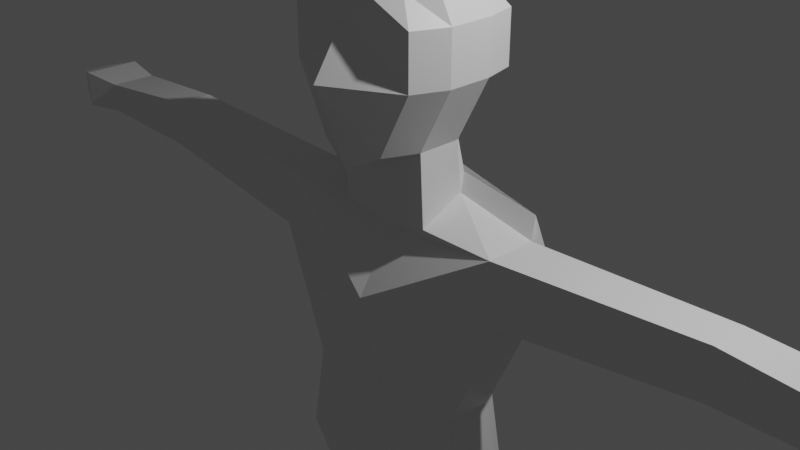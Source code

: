 # Source: playerTest.blend  (saved by Blender 3.2.14; exported with 4.5.12 LTS)
import bpy
from mathutils import Matrix  # noqa: F401  (used for matrix-valued properties, if any)

bpy.ops.wm.read_factory_settings(use_empty=True)
scene = bpy.context.scene
scene.name = 'Scene'

# ---- collections
col_collection = bpy.data.collections.new('Collection'); scene.collection.children.link(col_collection)

# ---- materials (node trees are filled in below, after node groups)
mat_material = bpy.data.materials.new('Material')
mat_material.alpha_threshold = 0.0
mat_material.use_transparent_shadow = False
mat_material.line_color = (0.0, 0.0, 0.0, 1.0)

# ---- material node trees
mat_material.use_nodes = True; mat_material.node_tree.nodes.clear()
_N = mat_material.node_tree.nodes; _L = mat_material.node_tree.links
n0 = _N.new('ShaderNodeOutputMaterial'); n0.name = 'Material Output'; n0.location = (300, 300)
n1 = _N.new('ShaderNodeBsdfPrincipled'); n1.name = 'Principled BSDF'; n1.location = (10, 300)
n1.distribution = 'GGX'
n1.subsurface_method = 'RANDOM_WALK_SKIN'
n1.inputs[2].default_value = 0.4
n1.inputs[3].default_value = 1.45
n1.inputs[27].default_value = (0.0, 0.0, 0.0, 1.0)
n1.inputs[28].default_value = 1.0
_L.new(n1.outputs[0], n0.inputs[0])
n0.is_active_output = True

# ---- world
world_world = bpy.data.worlds.new('World'); scene.world = world_world
world_world.use_nodes = True; world_world.node_tree.nodes.clear()
_N = world_world.node_tree.nodes; _L = world_world.node_tree.links
n0 = _N.new('ShaderNodeOutputWorld'); n0.name = 'World Output'; n0.location = (300, 300)
n1 = _N.new('ShaderNodeBackground'); n1.name = 'Background'; n1.location = (10, 300)
n1.inputs[0].default_value = (0.05088, 0.05088, 0.05088, 1.0)
_L.new(n1.outputs[0], n0.inputs[0])
n0.is_active_output = True
world_world.color = (0.05088, 0.05088, 0.05088)
world_world.use_sun_shadow = False
world_world.sun_shadow_jitter_overblur = 0.0

# ---- cameras
cam_camera = bpy.data.cameras.new('Camera')
cam_camera.clip_end = 100.0
cam_camera.ortho_scale = 7.314

# ---- lights
light_light = bpy.data.lights.new('Light', 'POINT')
light_light.transmission_factor = 0.0
light_light.energy = 1000.0
light_light.shadow_soft_size = 0.1
light_light.shadow_maximum_resolution = 0.006
light_light.use_absolute_resolution = True

# ---- meshes
me_cube = bpy.data.meshes.new('Cube')
me_cube.from_pydata([(0.6545, 0.5354, 0.4449), (0.3561, 0.3892, -0.6594), (0.5383, -0.5274, 0.5109), (0.3832, -0.6916, -1.052), (0.0, 0.7085, -0.8966), (0.0, -0.7859, 0.6345), (0.0, -0.783, -1.256), (0.0, 0.8547, 0.609), (0.6934, 0.3019, 0.6386), (0.6934, -0.2678, 0.6386), (0.5383, -0.2678, -1.052), (0.5383, 0.3019, -1.052), (0.0, -0.1989, -1.207), (0.0, 0.3019, 0.8028), (0.0, -0.2678, 0.8028), (0.8211, 0.7257, 0.233), (0.8211, 0.7257, -0.3367), (0.7572, -0.6916, 0.233), (0.7572, -0.6916, -0.3367), (0.0, 1.045, 0.233), (0.0, 1.045, -0.3367), (0.0, -0.8098, 0.1967), (0.0, -1.202, -0.3276), (0.9123, 0.3019, 0.233), (0.9123, 0.3019, -0.3367), (0.9123, -0.2678, 0.233), (0.9123, -0.2678, -0.3367), (0.5245, 0.3911, -1.641), (0.4992, 0.4692, -1.438), (0.0, 0.7977, -1.485), (0.5463, -0.2289, -1.86), (0.0, -0.1483, -2.041), (0.0, 1.191, -2.284), (0.4656, 0.807, -2.229), (0.0, 0.7977, -1.485), (0.5167, 0.529, -2.131), (1.419, 0.4377, -1.86), (1.389, 0.529, -1.622), (0.0, 0.7977, -1.485), (1.419, -0.2289, -1.86), (0.0, -0.1483, -2.041), (0.0, 1.191, -2.284), (1.491, 0.7948, -2.393), (0.0, 0.7977, -1.485), (1.572, 0.4255, -2.534), (1.491, 0.7948, -2.393), (0.0, 1.191, -2.284), (0.0, -0.1483, -2.041), (1.419, 0.4377, -1.86), (1.419, -0.2289, -1.86), (0.0, -0.6246, -2.711), (0.0, 1.191, -2.284), (0.0, 1.191, -2.284), (1.572, -0.2411, -2.534), (1.572, 0.4255, -2.534), (1.491, 0.7948, -2.393), (1.572, 0.4255, -2.534), (1.491, 0.7948, -2.393), (0.0, 1.191, -2.284), (1.572, -0.2411, -2.534), (0.0, -0.6246, -2.711), (0.0, 1.191, -2.284), (0.0, 0.9134, -2.187), (0.0, 0.9134, -2.187), (0.0, 0.9134, -2.187), (0.0, 0.9134, -2.187), (0.0, 0.9134, -2.187), (0.0, 1.191, -2.284), (1.572, -0.2411, -2.534), (0.0, -0.6246, -2.711), (1.572, 0.4255, -2.534), (1.491, 0.7948, -2.393), (0.0, 1.191, -2.284), (1.572, -0.2411, -2.534), (0.0, -0.6246, -2.711), (1.572, 0.4255, -2.534), (1.491, 0.7948, -2.393), (0.0, 1.191, -2.284), (0.988, -0.2893, -3.909), (0.0, -0.2087, -4.09), (0.988, 0.3773, -3.909), (0.9584, 0.4686, -3.671), (0.0, 0.853, -3.727), (1.207, -0.257, -5.006), (0.0, -0.1764, -5.188), (1.207, 0.4096, -5.006), (1.143, 0.5009, -4.769), (0.0, 0.8853, -4.824), (1.207, -0.257, -5.006), (0.0, -0.1764, -5.188), (1.207, 0.4096, -5.006), (1.143, 0.5009, -4.769), (0.0, 0.8853, -4.824), (3.74, -0.2231, -1.691), (3.724, 0.3268, -1.719), (3.74, -0.2231, -2.237), (3.724, 0.3268, -2.264), (3.74, -0.2231, -1.691), (3.724, 0.3268, -1.719), (3.74, -0.2231, -2.237), (3.724, 0.3268, -2.264), (3.74, -0.2231, -1.691), (3.724, 0.3268, -1.719), (3.74, -0.2231, -2.237), (3.724, 0.3268, -2.264), (5.779, 0.1445, -2.075), (5.779, 0.8112, -2.075), (5.779, 0.1445, -2.445), (5.779, 0.8112, -2.445), (6.345, 0.9046, -2.497), (6.345, 0.05113, -2.497), (6.345, 0.9046, -2.023), (6.345, 0.05113, -2.023), (6.345, 0.05113, -2.023), (6.345, 0.9046, -2.023), (6.345, 0.05113, -2.497), (6.345, 0.9046, -2.497), (6.739, 0.2468, -2.131), (6.739, 0.7089, -2.131), (6.739, 0.2468, -2.388), (6.739, 0.7089, -2.388), (1.143, 0.5009, -4.769), (1.207, 0.4096, -5.006), (0.0, -0.1764, -5.188), (1.207, -0.257, -5.006), (6.739, 0.2468, -2.131), (6.739, 0.7089, -2.131), (6.739, 0.2468, -2.388), (6.739, 0.7089, -2.388), (0.0, 0.8853, -4.824), (0.0, 1.113, -5.347), (1.191, 0.7287, -5.292), (1.255, -0.02926, -5.529), (1.255, 0.6374, -5.529), (1.207, -0.257, -5.006), (1.207, -0.257, -5.006), (0.0, -0.1764, -5.188), (0.0, 1.178, -5.496), (0.0, 1.113, -5.347), (1.191, 0.7287, -5.292), (1.255, -0.02926, -5.529), (1.255, 0.6374, -5.529), (0.0, -0.1764, -5.188), (0.0, 0.05137, -5.711), (0.0, 1.113, -5.347), (1.191, 0.7287, -5.292), (1.255, -0.02926, -5.529), (1.255, 0.6374, -5.529), (1.204, 0.7936, -5.441), (1.268, 0.03566, -5.678), (1.268, 0.7023, -5.678), (0.0, 0.1163, -5.86), (0.0, 0.9405, -4.951), (0.6521, 0.07482, -5.766), (0.5614, 0.9319, -5.321), (0.5615, 0.9319, -5.321), (0.5069, 0.0188, -5.637), (0.5615, 0.9319, -5.321), (0.7086, 0.9518, -5.464), (0.7086, 0.9518, -5.464), (1.204, 0.7936, -5.441), (1.268, 0.03566, -5.678), (1.268, 0.7023, -5.678), (0.6521, 0.07482, -5.766), (0.7086, 0.9518, -5.464), (1.204, 0.7936, -5.441), (1.268, 0.03566, -5.678), (1.268, 0.7023, -5.678), (0.6521, 0.07482, -5.766), (0.5585, 1.071, -7.491), (1.054, 0.913, -7.469), (1.118, 0.155, -7.706), (1.118, 0.8217, -7.706), (0.502, 0.1942, -7.794), (0.5338, 1.75, -9.115), (1.029, 1.592, -9.092), (1.093, 0.8338, -9.33), (1.093, 1.5, -9.33), (0.4773, 0.873, -9.418), (0.5338, 1.75, -9.115), (1.029, 1.592, -9.092), (1.093, 0.8338, -9.33), (1.093, 1.5, -9.33), (0.4773, 0.873, -9.418), (0.5293, 1.873, -9.41), (1.025, 1.715, -9.387), (0.4773, 0.873, -9.418), (1.093, 0.8338, -9.33), (0.4728, 0.9963, -9.713), (1.093, 0.8338, -9.33), (1.093, 1.5, -9.33), (1.029, 1.592, -9.092), (0.4773, 0.873, -9.418), (0.5293, 1.873, -9.41), (1.025, 1.715, -9.387), (1.089, 0.9571, -9.625), (1.065, 1.55, -9.556), (0.4728, 0.9963, -9.713), (1.089, 0.9571, -9.625), (0.4728, 0.9963, -9.713), (1.091, -0.03997, -9.606), (0.4748, -0.0008134, -9.694), (1.086, 0.08337, -9.901), (0.4703, 0.1225, -9.989), (0.0, 0.8853, -4.824), (0.0, 1.178, -5.496), (0.0, -0.1764, -5.188), (0.0, 0.05137, -5.711), (0.0, 1.113, -5.347), (0.0, 0.1163, -5.86), (0.0, 0.9405, -4.951), (0.0, 0.8853, -4.824), (1.143, 0.5009, -4.769), (0.5614, 0.9319, -5.321), (1.191, 0.7287, -5.292), (0.0, 0.9405, -4.951), (0.5615, 0.9319, -5.321), (1.191, 0.7287, -5.292), (1.204, 0.7936, -5.441), (0.7086, 0.9518, -5.464), (0.0, 1.178, -5.496), (0.0, 1.113, -5.347), (0.0, 1.113, -5.347), (0.0, 0.8853, -4.824), (1.143, 0.5009, -4.769), (0.5614, 0.9319, -5.321), (1.191, 0.7287, -5.292), (0.0, 0.9405, -4.951), (0.5615, 0.9319, -5.321), (1.191, 0.7287, -5.292), (1.204, 0.7936, -5.441), (0.7086, 0.9518, -5.464), (0.0, 1.178, -5.496), (0.0, 1.113, -5.347), (0.0, 1.113, -5.347)], [], [(12, 10, 3, 6), (25, 9, 2, 17), (19, 7, 0, 15), (17, 2, 5, 21), (9, 14, 5, 2), (0, 7, 13, 8), (8, 13, 14, 9), (15, 0, 8, 23), (23, 8, 9, 25), (11, 10, 30, 27), (4, 1, 28, 29), (11, 24, 26, 10), (24, 23, 25, 26), (1, 16, 24, 11), (16, 15, 23, 24), (3, 18, 22, 6), (18, 17, 21, 22), (4, 20, 16, 1), (20, 19, 15, 16), (10, 26, 18, 3), (26, 25, 17, 18), (1, 11, 27, 28), (10, 12, 31, 30), (34, 28, 37, 43), (30, 31, 40, 39), (27, 30, 39, 36), (29, 28, 37, 38), (35, 33, 42, 55), (28, 27, 36, 37), (33, 32, 41, 42), (37, 36, 44, 45), (43, 37, 45, 52), (46, 45, 57, 58), (38, 37, 45, 46), (42, 41, 51, 55), (45, 44, 56, 57), (44, 36, 48, 56), (52, 45, 57, 61), (39, 40, 47, 49), (36, 39, 49, 48), (49, 47, 60, 59), (56, 59, 53, 54), (58, 57, 55, 51), (61, 57, 55, 67), (59, 56, 96, 95), (62, 64, 67, 65), (64, 63, 66, 67), (53, 50, 69, 68), (59, 60, 50, 53), (57, 56, 54, 55), (68, 69, 74, 73), (55, 54, 70, 71), (67, 55, 71, 72), (54, 53, 68, 70), (75, 73, 78, 80), (72, 71, 76, 77), (71, 70, 75, 76), (70, 68, 73, 75), (78, 79, 84, 83), (77, 76, 81, 82), (76, 75, 80, 81), (73, 74, 79, 78), (85, 83, 88, 90), (82, 81, 86, 87), (81, 80, 85, 86), (80, 78, 83, 85), (90, 88, 124, 122), (83, 84, 89, 88), (87, 86, 91, 92), (86, 85, 90, 91), (96, 94, 98, 100), (49, 59, 95, 93), (48, 49, 93, 94), (56, 48, 94, 96), (100, 98, 102, 104), (95, 96, 100, 99), (93, 95, 99, 97), (94, 93, 97, 98), (101, 103, 107, 105), (99, 100, 104, 103), (97, 99, 103, 101), (98, 97, 101, 102), (121, 122, 133, 131), (102, 101, 105, 106), (104, 102, 106, 108), (103, 104, 108, 107), (107, 108, 116, 115), (108, 106, 114, 116), (106, 105, 113, 114), (105, 107, 115, 113), (117, 119, 127, 125), (116, 114, 111, 109), (114, 113, 112, 111), (113, 115, 110, 112), (115, 116, 109, 110), (109, 111, 118, 120), (110, 109, 120, 119), (112, 110, 119, 117), (111, 112, 117, 118), (126, 125, 127, 128), (118, 117, 125, 126), (120, 118, 126, 128), (119, 120, 128, 127), (88, 89, 123, 124), (92, 91, 121, 129), (91, 90, 122, 121), (132, 124, 135, 140), (158, 137, 220, 219), (133, 132, 140, 141), (122, 124, 132, 133), (140, 135, 134, 146), (135, 136, 142, 134), (124, 123, 136, 135), (131, 133, 141, 139), (130, 154, 131, 139, 157, 138), (146, 156, 153, 149), (134, 142, 156, 146), (141, 140, 146, 147), (139, 141, 147, 145), (138, 157, 139, 145, 155, 144), (150, 149, 161, 162), (147, 146, 149, 150), (145, 147, 150, 148), (137, 144, 221, 220), (163, 159, 164, 168), (153, 156, 143, 151), (156, 142, 143), (155, 145, 217, 216), (158, 153, 151, 137), (154, 130, 222, 213), (149, 153, 163, 161), (153, 158, 159, 163), (148, 150, 162, 160), (158, 148, 160, 159), (166, 168, 173, 171), (160, 162, 167, 165), (159, 160, 165, 164), (161, 163, 168, 166), (162, 161, 166, 167), (173, 169, 174, 178), (167, 166, 171, 172), (168, 164, 169, 173), (165, 167, 172, 170), (164, 165, 170, 169), (176, 178, 183, 181), (170, 172, 177, 175), (169, 170, 175, 174), (171, 173, 178, 176), (172, 171, 176, 177), (183, 179, 184, 188), (177, 176, 181, 182), (178, 174, 179, 183), (175, 177, 182, 180), (174, 175, 180, 179), (188, 184, 193, 197), (183, 188, 197, 192), (179, 180, 185, 184), (185, 180, 191, 194), (180, 182, 190, 191), (196, 195, 197, 193, 194), (191, 190, 196, 194), (192, 197, 199, 186), (190, 189, 195, 196), (181, 183, 192, 189), (182, 181, 189, 190), (184, 185, 194, 193), (198, 187, 200, 202), (197, 195, 198, 199), (189, 192, 186, 187), (195, 189, 187, 198), (200, 201, 203, 202), (199, 198, 202, 203), (186, 199, 203, 201), (187, 186, 201, 200), (143, 142, 206, 207), (144, 137, 205, 208), (137, 151, 209, 205), (129, 152, 210, 204), (151, 143, 207, 209), (214, 213, 225, 226), (219, 220, 232, 231), (216, 217, 229, 228), (220, 221, 233, 232), (144, 155, 216, 221), (145, 148, 218, 217), (121, 131, 214, 212), (129, 121, 212, 211), (131, 154, 213, 214), (152, 129, 211, 215), (148, 158, 219, 218), (223, 224, 226, 225, 227), (233, 228, 231, 232), (231, 228, 229, 230), (227, 225, 234), (217, 218, 230, 229), (212, 214, 226, 224), (213, 222, 234, 225), (218, 219, 231, 230), (215, 211, 223, 227), (221, 216, 228, 233), (211, 212, 224, 223)])
_uv = me_cube.uv_layers.new(name='UVMap')
_uv.uv.foreach_set('vector', [0.25, 0.6667, 0.375, 0.6667, 0.375, 0.75, 0.25, 0.75, 0.5417, 0.6667, 0.625, 0.6667, 0.625, 0.75, 0.5417, 0.75, 0.5417, 0.375, 0.625, 0.375, 0.625, 0.5, 0.5417, 0.5, 0.5417, 0.75, 0.625, 0.75, 0.625, 0.875, 0.5417, 0.875, 0.625, 0.6667, 0.75, 0.6667, 0.75, 0.75, 0.625, 0.75, 0.625, 0.5, 0.75, 0.5, 0.75, 0.5833, 0.625, 0.5833, 0.625, 0.5833, 0.75, 0.5833, 0.75, 0.6667, 0.625, 0.6667, 0.5417, 0.5, 0.625, 0.5, 0.625, 0.5833, 0.5417, 0.5833, 0.5417, 0.5833, 0.625, 0.5833, 0.625, 0.6667, 0.5417, 0.6667, 0.375, 0.5833, 0.375, 0.6667, 0.375, 0.6667, 0.375, 0.5833, 0.375, 0.375, 0.375, 0.5, 0.375, 0.5, 0.375, 0.375, 0.375, 0.5833, 0.4583, 0.5833, 0.4583, 0.6667, 0.375, 0.6667, 0.4583, 0.5833, 0.5417, 0.5833, 0.5417, 0.6667, 0.4583, 0.6667, 0.375, 0.5, 0.4583, 0.5, 0.4583, 0.5833, 0.375, 0.5833, 0.4583, 0.5, 0.5417, 0.5, 0.5417, 0.5833, 0.4583, 0.5833, 0.375, 0.75, 0.4583, 0.75, 0.4583, 0.875, 0.375, 0.875, 0.4583, 0.75, 0.5417, 0.75, 0.5417, 0.875, 0.4583, 0.875, 0.375, 0.375, 0.4583, 0.375, 0.4583, 0.5, 0.375, 0.5, 0.4583, 0.375, 0.5417, 0.375, 0.5417, 0.5, 0.4583, 0.5, 0.375, 0.6667, 0.4583, 0.6667, 0.4583, 0.75, 0.375, 0.75, 0.4583, 0.6667, 0.5417, 0.6667, 0.5417, 0.75, 0.4583, 0.75, 0.375, 0.5, 0.375, 0.5833, 0.375, 0.5833, 0.375, 0.5, 0.375, 0.6667, 0.25, 0.6667, 0.25, 0.6667, 0.375, 0.6667, 0.0, 0.0, 0.0, 0.0, 0.0, 0.0, 0.0, 0.0, 0.375, 0.6667, 0.25, 0.6667, 0.25, 0.6667, 0.375, 0.6667, 0.375, 0.5833, 0.375, 0.6667, 0.375, 0.6667, 0.375, 0.5833, 0.375, 0.375, 0.375, 0.5, 0.375, 0.5, 0.375, 0.375, 0.0, 0.0, 0.0, 0.0, 0.0, 0.0, 0.0, 0.0, 0.375, 0.5, 0.375, 0.5833, 0.375, 0.5833, 0.375, 0.5, 0.0, 0.0, 0.0, 0.0, 0.0, 0.0, 0.0, 0.0, 0.375, 0.5, 0.375, 0.5833, 0.375, 0.5833, 0.375, 0.5, 0.0, 0.0, 0.0, 0.0, 0.0, 0.0, 0.0, 0.0, 0.375, 0.375, 0.375, 0.5, 0.375, 0.5, 0.375, 0.375, 0.375, 0.375, 0.375, 0.5, 0.375, 0.5, 0.375, 0.375, 0.0, 0.0, 0.0, 0.0, 0.0, 0.0, 0.0, 0.0, 0.375, 0.5, 0.375, 0.5833, 0.375, 0.5833, 0.375, 0.5, 0.375, 0.5833, 0.375, 0.5833, 0.375, 0.5833, 0.375, 0.5833, 0.0, 0.0, 0.0, 0.0, 0.0, 0.0, 0.0, 0.0, 0.375, 0.6667, 0.25, 0.6667, 0.25, 0.6667, 0.375, 0.6667, 0.375, 0.5833, 0.375, 0.6667, 0.375, 0.6667, 0.375, 0.5833, 0.375, 0.6667, 0.25, 0.6667, 0.25, 0.6667, 0.375, 0.6667, 0.375, 0.5833, 0.375, 0.6667, 0.375, 0.6667, 0.375, 0.5833, 0.375, 0.375, 0.375, 0.5, 0.375, 0.5, 0.375, 0.375, 0.0, 0.0, 0.0, 0.0, 0.0, 0.0, 0.0, 0.0, 0.375, 0.6667, 0.375, 0.5833, 0.375, 0.5833, 0.375, 0.6667, 0.0, 0.0, 0.0, 0.0, 0.0, 0.0, 0.0, 0.0, 0.0, 0.0, 0.0, 0.0, 0.0, 0.0, 0.0, 0.0, 0.375, 0.6667, 0.25, 0.6667, 0.25, 0.6667, 0.375, 0.6667, 0.375, 0.6667, 0.25, 0.6667, 0.25, 0.6667, 0.375, 0.6667, 0.375, 0.5, 0.375, 0.5833, 0.375, 0.5833, 0.375, 0.5, 0.375, 0.6667, 0.25, 0.6667, 0.25, 0.6667, 0.375, 0.6667, 0.375, 0.5, 0.375, 0.5833, 0.375, 0.5833, 0.375, 0.5, 0.0, 0.0, 0.0, 0.0, 0.0, 0.0, 0.0, 0.0, 0.375, 0.5833, 0.375, 0.6667, 0.375, 0.6667, 0.375, 0.5833, 0.375, 0.5833, 0.375, 0.6667, 0.375, 0.6667, 0.375, 0.5833, 0.0, 0.0, 0.0, 0.0, 0.0, 0.0, 0.0, 0.0, 0.375, 0.5, 0.375, 0.5833, 0.375, 0.5833, 0.375, 0.5, 0.375, 0.5833, 0.375, 0.6667, 0.375, 0.6667, 0.375, 0.5833, 0.375, 0.6667, 0.25, 0.6667, 0.25, 0.6667, 0.375, 0.6667, 0.0, 0.0, 0.0, 0.0, 0.0, 0.0, 0.0, 0.0, 0.375, 0.5, 0.375, 0.5833, 0.375, 0.5833, 0.375, 0.5, 0.375, 0.6667, 0.25, 0.6667, 0.25, 0.6667, 0.375, 0.6667, 0.375, 0.5833, 0.375, 0.6667, 0.375, 0.6667, 0.375, 0.5833, 0.0, 0.0, 0.0, 0.0, 0.0, 0.0, 0.0, 0.0, 0.375, 0.5, 0.375, 0.5833, 0.375, 0.5833, 0.375, 0.5, 0.375, 0.5833, 0.375, 0.6667, 0.375, 0.6667, 0.375, 0.5833, 0.375, 0.5833, 0.375, 0.6667, 0.375, 0.6667, 0.375, 0.5833, 0.375, 0.6667, 0.25, 0.6667, 0.25, 0.6667, 0.375, 0.6667, 0.0, 0.0, 0.0, 0.0, 0.0, 0.0, 0.0, 0.0, 0.375, 0.5, 0.375, 0.5833, 0.375, 0.5833, 0.375, 0.5, 0.375, 0.5833, 0.375, 0.5833, 0.375, 0.5833, 0.375, 0.5833, 0.375, 0.6667, 0.375, 0.6667, 0.375, 0.6667, 0.375, 0.6667, 0.375, 0.5833, 0.375, 0.6667, 0.375, 0.6667, 0.375, 0.5833, 0.375, 0.5833, 0.375, 0.5833, 0.375, 0.5833, 0.375, 0.5833, 0.375, 0.5833, 0.375, 0.5833, 0.375, 0.5833, 0.375, 0.5833, 0.375, 0.6667, 0.375, 0.5833, 0.375, 0.5833, 0.375, 0.6667, 0.375, 0.6667, 0.375, 0.6667, 0.375, 0.6667, 0.375, 0.6667, 0.375, 0.5833, 0.375, 0.6667, 0.375, 0.6667, 0.375, 0.5833, 0.375, 0.6667, 0.375, 0.6667, 0.375, 0.6667, 0.375, 0.6667, 0.375, 0.6667, 0.375, 0.5833, 0.375, 0.5833, 0.375, 0.6667, 0.375, 0.6667, 0.375, 0.6667, 0.375, 0.6667, 0.375, 0.6667, 0.375, 0.5833, 0.375, 0.6667, 0.375, 0.6667, 0.375, 0.5833, 0.375, 0.5, 0.375, 0.5833, 0.375, 0.5833, 0.375, 0.5, 0.375, 0.5833, 0.375, 0.6667, 0.375, 0.6667, 0.375, 0.5833, 0.375, 0.5833, 0.375, 0.5833, 0.375, 0.5833, 0.375, 0.5833, 0.375, 0.6667, 0.375, 0.5833, 0.375, 0.5833, 0.375, 0.6667, 0.375, 0.6667, 0.375, 0.5833, 0.375, 0.5833, 0.375, 0.6667, 0.375, 0.5833, 0.375, 0.5833, 0.375, 0.5833, 0.375, 0.5833, 0.375, 0.5833, 0.375, 0.6667, 0.375, 0.6667, 0.375, 0.5833, 0.375, 0.6667, 0.375, 0.6667, 0.375, 0.6667, 0.375, 0.6667, 0.375, 0.6667, 0.375, 0.6667, 0.375, 0.6667, 0.375, 0.6667, 0.375, 0.5833, 0.375, 0.5833, 0.375, 0.5833, 0.375, 0.5833, 0.375, 0.5833, 0.375, 0.6667, 0.375, 0.6667, 0.375, 0.5833, 0.375, 0.6667, 0.375, 0.6667, 0.375, 0.6667, 0.375, 0.6667, 0.375, 0.6667, 0.375, 0.5833, 0.375, 0.5833, 0.375, 0.6667, 0.375, 0.5833, 0.375, 0.5833, 0.375, 0.5833, 0.375, 0.5833, 0.375, 0.6667, 0.375, 0.5833, 0.375, 0.5833, 0.375, 0.6667, 0.375, 0.6667, 0.375, 0.6667, 0.375, 0.6667, 0.375, 0.6667, 0.375, 0.5833, 0.375, 0.6667, 0.375, 0.6667, 0.375, 0.5833, 0.375, 0.5833, 0.375, 0.6667, 0.375, 0.6667, 0.375, 0.5833, 0.375, 0.5833, 0.375, 0.6667, 0.375, 0.6667, 0.375, 0.5833, 0.375, 0.5833, 0.375, 0.5833, 0.375, 0.5833, 0.375, 0.5833, 0.375, 0.6667, 0.375, 0.5833, 0.375, 0.5833, 0.375, 0.6667, 0.375, 0.6667, 0.25, 0.6667, 0.25, 0.6667, 0.375, 0.6667, 0.0, 0.0, 0.0, 0.0, 0.0, 0.0, 0.0, 0.0, 0.375, 0.5, 0.375, 0.5833, 0.375, 0.5833, 0.375, 0.5, 0.375, 0.6667, 0.375, 0.6667, 0.375, 0.6667, 0.375, 0.6667, 0.2207, 0.2943, 0.0, 0.0, 0.0, 0.0, 0.2207, 0.2943, 0.375, 0.5833, 0.375, 0.6667, 0.375, 0.6667, 0.375, 0.5833, 0.375, 0.5833, 0.375, 0.6667, 0.375, 0.6667, 0.375, 0.5833, 0.375, 0.6667, 0.375, 0.6667, 0.375, 0.6667, 0.375, 0.6667, 0.375, 0.6667, 0.25, 0.6667, 0.25, 0.6667, 0.375, 0.6667, 0.375, 0.6667, 0.25, 0.6667, 0.25, 0.6667, 0.375, 0.6667, 0.375, 0.5, 0.375, 0.5833, 0.375, 0.5833, 0.375, 0.5, 0.0, 0.0, 0.0, 0.0, 0.0, 0.0, 0.0, 0.0, 0.0, 0.0, 0.0, 0.0, 0.375, 0.6667, 0.3005, 0.6667, 0.3143, 0.6667, 0.375, 0.6667, 0.375, 0.6667, 0.25, 0.6667, 0.3005, 0.6667, 0.375, 0.6667, 0.375, 0.5833, 0.375, 0.6667, 0.375, 0.6667, 0.375, 0.5833, 0.375, 0.5, 0.375, 0.5833, 0.375, 0.5833, 0.375, 0.5, 0.0, 0.0, 0.0, 0.0, 0.0, 0.0, 0.0, 0.0, 0.0, 0.0, 0.0, 0.0, 0.375, 0.5833, 0.375, 0.6667, 0.375, 0.6667, 0.375, 0.5833, 0.375, 0.5833, 0.375, 0.6667, 0.375, 0.6667, 0.375, 0.5833, 0.375, 0.5, 0.375, 0.5833, 0.375, 0.5833, 0.375, 0.5, 0.0, 0.0, 0.0, 0.0, 0.0, 0.0, 0.0, 0.0, 0.3143, 0.6667, 0.2207, 0.2943, 0.2207, 0.2943, 0.3143, 0.6667, 0.3143, 0.6667, 0.3005, 0.6667, 0.25, 0.6667, 0.25, 0.6667, 0.3005, 0.6667, 0.25, 0.6667, 0.25, 0.6667, 0.0, 0.0, 0.0, 0.0, 0.0, 0.0, 0.0, 0.0, 0.2207, 0.2943, 0.3143, 0.6667, 0.25, 0.6667, 0.0, 0.0, 0.0, 0.0, 0.0, 0.0, 0.0, 0.0, 0.0, 0.0, 0.375, 0.6667, 0.3143, 0.6667, 0.3143, 0.6667, 0.375, 0.6667, 0.3143, 0.6667, 0.2207, 0.2943, 0.2207, 0.2943, 0.3143, 0.6667, 0.375, 0.5, 0.375, 0.5833, 0.375, 0.5833, 0.375, 0.5, 0.0, 0.0, 0.0, 0.0, 0.0, 0.0, 0.0, 0.0, 0.375, 0.6667, 0.3143, 0.6667, 0.3143, 0.6667, 0.375, 0.6667, 0.375, 0.5, 0.375, 0.5833, 0.375, 0.5833, 0.375, 0.5, 0.0, 0.0, 0.0, 0.0, 0.0, 0.0, 0.0, 0.0, 0.375, 0.6667, 0.3143, 0.6667, 0.3143, 0.6667, 0.375, 0.6667, 0.375, 0.5833, 0.375, 0.6667, 0.375, 0.6667, 0.375, 0.5833, 0.3143, 0.6667, 0.2207, 0.2943, 0.2207, 0.2943, 0.3143, 0.6667, 0.375, 0.5833, 0.375, 0.6667, 0.375, 0.6667, 0.375, 0.5833, 0.3143, 0.6667, 0.2207, 0.2943, 0.2207, 0.2943, 0.3143, 0.6667, 0.375, 0.5, 0.375, 0.5833, 0.375, 0.5833, 0.375, 0.5, 0.0, 0.0, 0.0, 0.0, 0.0, 0.0, 0.0, 0.0, 0.375, 0.6667, 0.3143, 0.6667, 0.3143, 0.6667, 0.375, 0.6667, 0.375, 0.5, 0.375, 0.5833, 0.375, 0.5833, 0.375, 0.5, 0.0, 0.0, 0.0, 0.0, 0.0, 0.0, 0.0, 0.0, 0.375, 0.6667, 0.3143, 0.6667, 0.3143, 0.6667, 0.375, 0.6667, 0.375, 0.5833, 0.375, 0.6667, 0.375, 0.6667, 0.375, 0.5833, 0.3143, 0.6667, 0.2207, 0.2943, 0.2207, 0.2943, 0.3143, 0.6667, 0.375, 0.5833, 0.375, 0.6667, 0.375, 0.6667, 0.375, 0.5833, 0.3143, 0.6667, 0.2207, 0.2943, 0.2207, 0.2943, 0.3143, 0.6667, 0.375, 0.5, 0.375, 0.5833, 0.375, 0.5833, 0.375, 0.5, 0.0, 0.0, 0.0, 0.0, 0.0, 0.0, 0.0, 0.0, 0.3143, 0.6667, 0.2207, 0.2943, 0.2207, 0.2943, 0.3143, 0.6667, 0.3143, 0.6667, 0.3143, 0.6667, 0.3143, 0.6667, 0.3143, 0.6667, 0.0, 0.0, 0.0, 0.0, 0.0, 0.0, 0.0, 0.0, 0.0, 0.0, 0.0, 0.0, 0.0, 0.0, 0.0, 0.0, 0.375, 0.5, 0.375, 0.5833, 0.375, 0.5833, 0.375, 0.5, 0.375, 0.5833, 0.375, 0.6667, 0.3143, 0.6667, 0.2207, 0.2943, 0.375, 0.5, 0.375, 0.5, 0.375, 0.5833, 0.375, 0.5833, 0.375, 0.5, 0.3143, 0.6667, 0.3143, 0.6667, 0.3143, 0.6667, 0.3143, 0.6667, 0.375, 0.5833, 0.375, 0.6667, 0.375, 0.6667, 0.375, 0.5833, 0.375, 0.6667, 0.3143, 0.6667, 0.3143, 0.6667, 0.375, 0.6667, 0.375, 0.5833, 0.375, 0.6667, 0.375, 0.6667, 0.375, 0.5833, 0.0, 0.0, 0.0, 0.0, 0.0, 0.0, 0.0, 0.0, 0.375, 0.6667, 0.375, 0.6667, 0.375, 0.6667, 0.375, 0.6667, 0.3143, 0.6667, 0.375, 0.6667, 0.375, 0.6667, 0.3143, 0.6667, 0.375, 0.6667, 0.3143, 0.6667, 0.3143, 0.6667, 0.375, 0.6667, 0.375, 0.6667, 0.375, 0.6667, 0.375, 0.6667, 0.375, 0.6667, 0.375, 0.6667, 0.3143, 0.6667, 0.3143, 0.6667, 0.375, 0.6667, 0.3143, 0.6667, 0.375, 0.6667, 0.375, 0.6667, 0.3143, 0.6667, 0.3143, 0.6667, 0.3143, 0.6667, 0.3143, 0.6667, 0.3143, 0.6667, 0.375, 0.6667, 0.3143, 0.6667, 0.3143, 0.6667, 0.375, 0.6667, 0.25, 0.6667, 0.25, 0.6667, 0.25, 0.6667, 0.25, 0.6667, 0.0, 0.0, 0.0, 0.0, 0.0, 0.0, 0.0, 0.0, 0.0, 0.0, 0.25, 0.6667, 0.25, 0.6667, 0.0, 0.0, 0.0, 0.0, 0.0, 0.0, 0.0, 0.0, 0.0, 0.0, 0.25, 0.6667, 0.25, 0.6667, 0.25, 0.6667, 0.25, 0.6667, 0.0, 0.0, 0.0, 0.0, 0.0, 0.0, 0.0, 0.0, 0.2207, 0.2943, 0.0, 0.0, 0.0, 0.0, 0.2207, 0.2943, 0.0, 0.0, 0.0, 0.0, 0.0, 0.0, 0.0, 0.0, 0.0, 0.0, 0.0, 0.0, 0.0, 0.0, 0.0, 0.0, 0.0, 0.0, 0.0, 0.0, 0.0, 0.0, 0.0, 0.0, 0.375, 0.5, 0.375, 0.5, 0.375, 0.5, 0.375, 0.5, 0.375, 0.5, 0.375, 0.5, 0.375, 0.5, 0.375, 0.5, 0.0, 0.0, 0.0, 0.0, 0.0, 0.0, 0.0, 0.0, 0.0, 0.0, 0.0, 0.0, 0.0, 0.0, 0.0, 0.0, 0.0, 0.0, 0.0, 0.0, 0.0, 0.0, 0.0, 0.0, 0.0, 0.0, 0.0, 0.0, 0.0, 0.0, 0.0, 0.0, 0.0, 0.0, 0.0, 0.0, 0.0, 0.0, 0.0, 0.0, 0.0, 0.0, 0.0, 0.0, 0.0, 0.0, 0.0, 0.0, 0.0, 0.0, 0.0, 0.0, 0.0, 0.0, 0.0, 0.0, 0.0, 0.0, 0.0, 0.0, 0.0, 0.0, 0.0, 0.0, 0.375, 0.5, 0.375, 0.5, 0.375, 0.5, 0.375, 0.5, 0.375, 0.5, 0.375, 0.5, 0.375, 0.5, 0.375, 0.5, 0.0, 0.0, 0.0, 0.0, 0.0, 0.0, 0.0, 0.0, 0.0, 0.0, 0.0, 0.0, 0.0, 0.0, 0.0, 0.0, 0.0, 0.0, 0.0, 0.0, 0.0, 0.0, 0.0, 0.0, 0.0, 0.0, 0.0, 0.0, 0.0, 0.0, 0.0, 0.0, 0.0, 0.0, 0.0, 0.0, 0.0, 0.0, 0.0, 0.0])
me_cube.materials.append(mat_material)
me_cube.use_mirror_vertex_groups = False
me_cube.update()

# ---- objects
ob_cube = bpy.data.objects.new('Cube', me_cube)
ob_light = bpy.data.objects.new('Light', light_light)
ob_camera = bpy.data.objects.new('Camera', cam_camera)

# ---- transforms, parenting, visibility, modifiers, constraints
ob_cube.location = (0.0, 0.0, 2.0)
ob_cube.scale = (1.0, 0.87, 1.0)
ob_cube.lock_rotations_4d = False
ob_cube.empty_display_type = 'ARROWS'
ob_cube.lineart.crease_threshold = 0.0
_m = ob_cube.modifiers.new('Mirror', 'MIRROR')
_m.use_clip = True
ob_light.location = (4.076, 1.005, 5.904)
ob_light.rotation_euler = (0.6503, 0.05522, 1.866)
ob_light.lock_rotations_4d = False
ob_light.empty_display_type = 'ARROWS'
ob_light.color = (0.0, 0.0, 0.0, 0.0)
ob_light.lineart.crease_threshold = 0.0
ob_camera.location = (7.359, -6.926, 4.958)
ob_camera.rotation_euler = (1.109, 0.0, 0.8149)
ob_camera.lock_rotations_4d = False
ob_camera.empty_display_type = 'ARROWS'
ob_camera.color = (0.0, 0.0, 0.0, 0.0)
ob_camera.display_type = 'WIRE'
ob_camera.lineart.crease_threshold = 0.0

# ---- collection membership
col_collection.objects.link(ob_cube)
col_collection.objects.link(ob_light)
col_collection.objects.link(ob_camera)

# ---- scene / render settings (as saved in the file)
scene.camera = ob_camera
scene.frame_start = 1; scene.frame_end = 250; scene.frame_set(45)
scene.render.engine = 'BLENDER_EEVEE_NEXT'
scene.cycles.sampling_pattern = 'TABULATED_SOBOL'
scene.cycles.use_light_tree = False
scene.view_settings.view_transform = 'Filmic'
bpy.context.view_layer.update()
